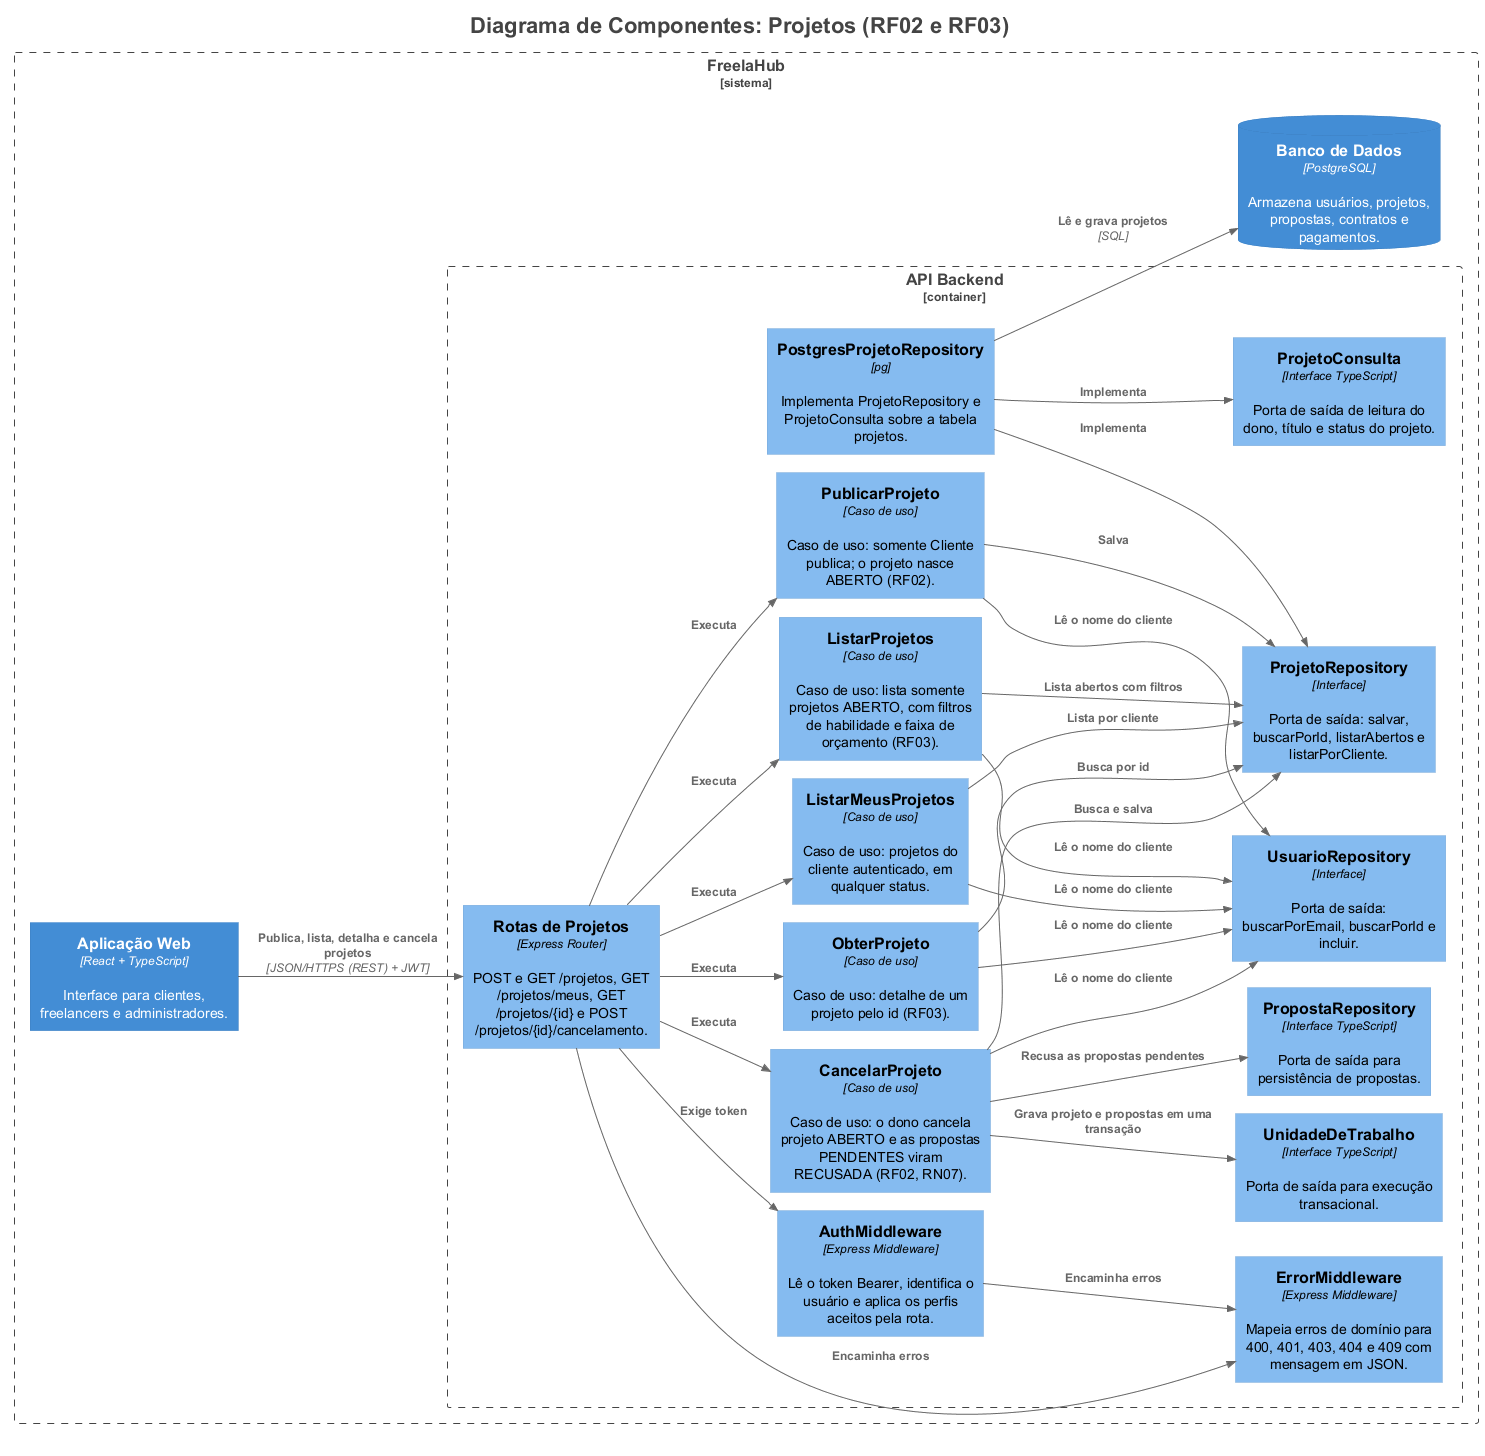

The diagram above was rendered by PlantUML. Its source (embedded in the PNG):
@startuml
!pragma layout smetana
title <size:22>Diagrama de Componentes: Projetos (RF02 e RF03)</size>

set separator none
left to right direction

<style>
  root {
    BackgroundColor: #ffffff
    FontColor: #444444
  }
</style>

!include <C4/C4>
!include <C4/C4_Context>
!include <C4/C4_Container>
!include <C4/C4_Component>

Boundary("FreelaHub_boundary", "FreelaHub", $type="sistema") {
  Boundary("FreelaHub.APIBackend_boundary", "API Backend", $type="container") {
    Component(FreelaHub.APIBackend.PropostaRepository, "PropostaRepository", $techn="Interface TypeScript", $descr="Porta de saída para persistência de propostas.", $tags="", $link="")
    Component(FreelaHub.APIBackend.ProjetoConsulta, "ProjetoConsulta", $techn="Interface TypeScript", $descr="Porta de saída de leitura do dono, título e status do projeto.", $tags="", $link="")
    Component(FreelaHub.APIBackend.UnidadeDeTrabalho, "UnidadeDeTrabalho", $techn="Interface TypeScript", $descr="Porta de saída para execução transacional.", $tags="", $link="")
    Component(FreelaHub.APIBackend.AuthMiddleware, "AuthMiddleware", $techn="Express Middleware", $descr="Lê o token Bearer, identifica o usuário e aplica os perfis aceitos pela rota.", $tags="", $link="")
    Component(FreelaHub.APIBackend.ErrorMiddleware, "ErrorMiddleware", $techn="Express Middleware", $descr="Mapeia erros de domínio para 400, 401, 403, 404 e 409 com mensagem em JSON.", $tags="", $link="")
    Component(FreelaHub.APIBackend.UsuarioRepository, "UsuarioRepository", $techn="Interface", $descr="Porta de saída: buscarPorEmail, buscarPorId e incluir.", $tags="", $link="")
    Component(FreelaHub.APIBackend.RotasdeProjetos, "Rotas de Projetos", $techn="Express Router", $descr="POST e GET /projetos, GET /projetos/meus, GET /projetos/{id} e POST /projetos/{id}/cancelamento.", $tags="", $link="")
    Component(FreelaHub.APIBackend.PublicarProjeto, "PublicarProjeto", $techn="Caso de uso", $descr="Caso de uso: somente Cliente publica; o projeto nasce ABERTO (RF02).", $tags="", $link="")
    Component(FreelaHub.APIBackend.CancelarProjeto, "CancelarProjeto", $techn="Caso de uso", $descr="Caso de uso: o dono cancela projeto ABERTO e as propostas PENDENTES viram RECUSADA (RF02, RN07).", $tags="", $link="")
    Component(FreelaHub.APIBackend.ListarProjetos, "ListarProjetos", $techn="Caso de uso", $descr="Caso de uso: lista somente projetos ABERTO, com filtros de habilidade e faixa de orçamento (RF03).", $tags="", $link="")
    Component(FreelaHub.APIBackend.ListarMeusProjetos, "ListarMeusProjetos", $techn="Caso de uso", $descr="Caso de uso: projetos do cliente autenticado, em qualquer status.", $tags="", $link="")
    Component(FreelaHub.APIBackend.ObterProjeto, "ObterProjeto", $techn="Caso de uso", $descr="Caso de uso: detalhe de um projeto pelo id (RF03).", $tags="", $link="")
    Component(FreelaHub.APIBackend.ProjetoRepository, "ProjetoRepository", $techn="Interface", $descr="Porta de saída: salvar, buscarPorId, listarAbertos e listarPorCliente.", $tags="", $link="")
    Component(FreelaHub.APIBackend.PostgresProjetoRepository, "PostgresProjetoRepository", $techn="pg", $descr="Implementa ProjetoRepository e ProjetoConsulta sobre a tabela projetos.", $tags="", $link="")
  }

  ContainerDb(FreelaHub.BancodeDados, "Banco de Dados", $techn="PostgreSQL", $descr="Armazena usuários, projetos, propostas, contratos e pagamentos.", $tags="", $link="")
  Container(FreelaHub.AplicaçãoWeb, "Aplicação Web", $techn="React + TypeScript", $descr="Interface para clientes, freelancers e administradores.", $tags="", $link="")
}

Rel(FreelaHub.APIBackend.AuthMiddleware, FreelaHub.APIBackend.ErrorMiddleware, "Encaminha erros", $techn="", $tags="", $link="")
Rel(FreelaHub.AplicaçãoWeb, FreelaHub.APIBackend.RotasdeProjetos, "Publica, lista, detalha e cancela projetos", $techn="JSON/HTTPS (REST) + JWT", $tags="", $link="")
Rel(FreelaHub.APIBackend.RotasdeProjetos, FreelaHub.APIBackend.AuthMiddleware, "Exige token", $techn="", $tags="", $link="")
Rel(FreelaHub.APIBackend.RotasdeProjetos, FreelaHub.APIBackend.ErrorMiddleware, "Encaminha erros", $techn="", $tags="", $link="")
Rel(FreelaHub.APIBackend.RotasdeProjetos, FreelaHub.APIBackend.PublicarProjeto, "Executa", $techn="", $tags="", $link="")
Rel(FreelaHub.APIBackend.RotasdeProjetos, FreelaHub.APIBackend.CancelarProjeto, "Executa", $techn="", $tags="", $link="")
Rel(FreelaHub.APIBackend.RotasdeProjetos, FreelaHub.APIBackend.ListarProjetos, "Executa", $techn="", $tags="", $link="")
Rel(FreelaHub.APIBackend.RotasdeProjetos, FreelaHub.APIBackend.ListarMeusProjetos, "Executa", $techn="", $tags="", $link="")
Rel(FreelaHub.APIBackend.RotasdeProjetos, FreelaHub.APIBackend.ObterProjeto, "Executa", $techn="", $tags="", $link="")
Rel(FreelaHub.APIBackend.PublicarProjeto, FreelaHub.APIBackend.ProjetoRepository, "Salva", $techn="", $tags="", $link="")
Rel(FreelaHub.APIBackend.CancelarProjeto, FreelaHub.APIBackend.ProjetoRepository, "Busca e salva", $techn="", $tags="", $link="")
Rel(FreelaHub.APIBackend.CancelarProjeto, FreelaHub.APIBackend.PropostaRepository, "Recusa as propostas pendentes", $techn="", $tags="", $link="")
Rel(FreelaHub.APIBackend.CancelarProjeto, FreelaHub.APIBackend.UnidadeDeTrabalho, "Grava projeto e propostas em uma transação", $techn="", $tags="", $link="")
Rel(FreelaHub.APIBackend.ListarProjetos, FreelaHub.APIBackend.ProjetoRepository, "Lista abertos com filtros", $techn="", $tags="", $link="")
Rel(FreelaHub.APIBackend.ListarMeusProjetos, FreelaHub.APIBackend.ProjetoRepository, "Lista por cliente", $techn="", $tags="", $link="")
Rel(FreelaHub.APIBackend.ObterProjeto, FreelaHub.APIBackend.ProjetoRepository, "Busca por id", $techn="", $tags="", $link="")
Rel(FreelaHub.APIBackend.PublicarProjeto, FreelaHub.APIBackend.UsuarioRepository, "Lê o nome do cliente", $techn="", $tags="", $link="")
Rel(FreelaHub.APIBackend.CancelarProjeto, FreelaHub.APIBackend.UsuarioRepository, "Lê o nome do cliente", $techn="", $tags="", $link="")
Rel(FreelaHub.APIBackend.ListarProjetos, FreelaHub.APIBackend.UsuarioRepository, "Lê o nome do cliente", $techn="", $tags="", $link="")
Rel(FreelaHub.APIBackend.ListarMeusProjetos, FreelaHub.APIBackend.UsuarioRepository, "Lê o nome do cliente", $techn="", $tags="", $link="")
Rel(FreelaHub.APIBackend.ObterProjeto, FreelaHub.APIBackend.UsuarioRepository, "Lê o nome do cliente", $techn="", $tags="", $link="")
Rel(FreelaHub.APIBackend.PostgresProjetoRepository, FreelaHub.APIBackend.ProjetoRepository, "Implementa", $techn="", $tags="", $link="")
Rel(FreelaHub.APIBackend.PostgresProjetoRepository, FreelaHub.APIBackend.ProjetoConsulta, "Implementa", $techn="", $tags="", $link="")
Rel(FreelaHub.APIBackend.PostgresProjetoRepository, FreelaHub.BancodeDados, "Lê e grava projetos", $techn="SQL", $tags="", $link="")

hide stereotypes
@enduml